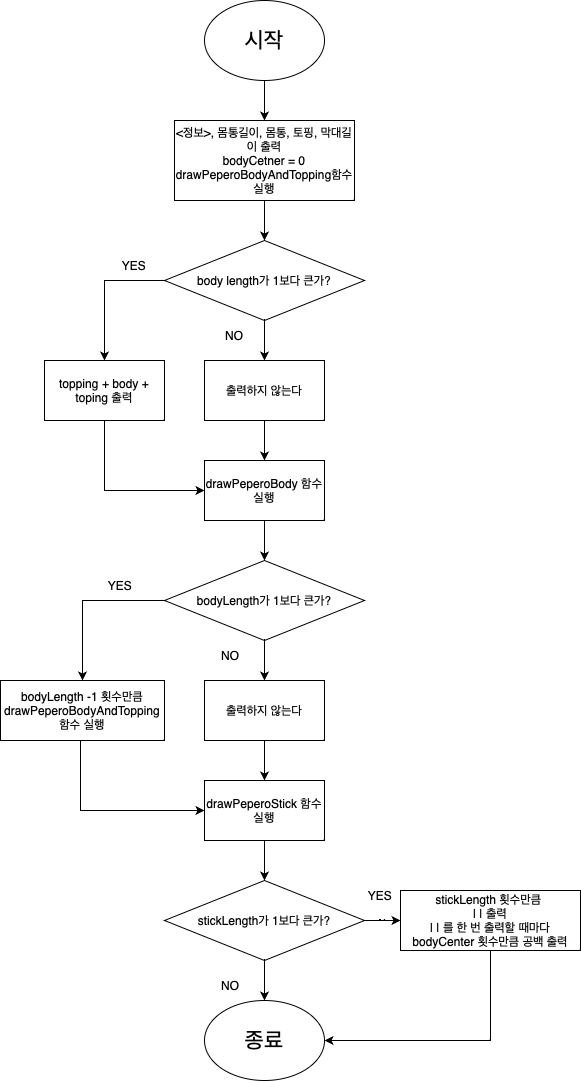

The diagram above was exported from draw.io. Its source (the exported page's mxGraphModel, read from the mxfile embedded in the PNG):
<mxGraphModel dx="838" dy="560" grid="1" gridSize="10" guides="1" tooltips="1" connect="1" arrows="1" fold="1" page="1" pageScale="1" pageWidth="827" pageHeight="1169" math="0" shadow="0">
  <root>
    <mxCell id="0" />
    <mxCell id="1" parent="0" />
    <mxCell id="DOdiSa5BzU2kUYDdnkan-15" value="" style="edgeStyle=orthogonalEdgeStyle;rounded=0;orthogonalLoop=1;jettySize=auto;html=1;fontSize=12;" edge="1" parent="1" source="DOdiSa5BzU2kUYDdnkan-1" target="DOdiSa5BzU2kUYDdnkan-5">
      <mxGeometry relative="1" as="geometry" />
    </mxCell>
    <mxCell id="DOdiSa5BzU2kUYDdnkan-1" value="&lt;font style=&quot;font-size: 22px;&quot;&gt;시작&lt;/font&gt;" style="ellipse;whiteSpace=wrap;html=1;" vertex="1" parent="1">
      <mxGeometry x="354" width="120" height="80" as="geometry" />
    </mxCell>
    <mxCell id="DOdiSa5BzU2kUYDdnkan-18" value="" style="edgeStyle=orthogonalEdgeStyle;rounded=0;orthogonalLoop=1;jettySize=auto;html=1;fontSize=12;" edge="1" parent="1" source="DOdiSa5BzU2kUYDdnkan-2" target="DOdiSa5BzU2kUYDdnkan-17">
      <mxGeometry relative="1" as="geometry" />
    </mxCell>
    <mxCell id="DOdiSa5BzU2kUYDdnkan-2" value="출력하지 않는다" style="rounded=0;whiteSpace=wrap;html=1;fontSize=12;" vertex="1" parent="1">
      <mxGeometry x="354" y="360" width="120" height="60" as="geometry" />
    </mxCell>
    <mxCell id="DOdiSa5BzU2kUYDdnkan-8" style="edgeStyle=orthogonalEdgeStyle;rounded=0;orthogonalLoop=1;jettySize=auto;html=1;exitX=0;exitY=0.5;exitDx=0;exitDy=0;entryX=0.5;entryY=0;entryDx=0;entryDy=0;fontSize=12;" edge="1" parent="1" source="DOdiSa5BzU2kUYDdnkan-4" target="DOdiSa5BzU2kUYDdnkan-6">
      <mxGeometry relative="1" as="geometry" />
    </mxCell>
    <mxCell id="DOdiSa5BzU2kUYDdnkan-10" value="" style="edgeStyle=orthogonalEdgeStyle;rounded=0;orthogonalLoop=1;jettySize=auto;html=1;fontSize=12;" edge="1" parent="1" source="DOdiSa5BzU2kUYDdnkan-4" target="DOdiSa5BzU2kUYDdnkan-2">
      <mxGeometry relative="1" as="geometry" />
    </mxCell>
    <mxCell id="DOdiSa5BzU2kUYDdnkan-4" value="body length가 1보다 큰가?" style="rhombus;whiteSpace=wrap;html=1;fontSize=12;" vertex="1" parent="1">
      <mxGeometry x="314" y="240" width="200" height="80" as="geometry" />
    </mxCell>
    <mxCell id="DOdiSa5BzU2kUYDdnkan-16" value="" style="edgeStyle=orthogonalEdgeStyle;rounded=0;orthogonalLoop=1;jettySize=auto;html=1;fontSize=12;" edge="1" parent="1" source="DOdiSa5BzU2kUYDdnkan-5" target="DOdiSa5BzU2kUYDdnkan-4">
      <mxGeometry relative="1" as="geometry" />
    </mxCell>
    <mxCell id="DOdiSa5BzU2kUYDdnkan-5" value="&amp;lt;정보&amp;gt;,&amp;nbsp;몸통길이, 몸통, 토핑, 막대길이 출력&lt;br&gt;bodyCetner = 0&lt;br&gt;drawPeperoBodyAndTopping함수 실행&lt;br&gt;" style="rounded=0;whiteSpace=wrap;html=1;fontSize=12;" vertex="1" parent="1">
      <mxGeometry x="324" y="120" width="180" height="80" as="geometry" />
    </mxCell>
    <mxCell id="DOdiSa5BzU2kUYDdnkan-19" style="edgeStyle=orthogonalEdgeStyle;rounded=0;orthogonalLoop=1;jettySize=auto;html=1;entryX=0;entryY=0.5;entryDx=0;entryDy=0;fontSize=12;" edge="1" parent="1" source="DOdiSa5BzU2kUYDdnkan-6" target="DOdiSa5BzU2kUYDdnkan-17">
      <mxGeometry relative="1" as="geometry">
        <Array as="points">
          <mxPoint x="254" y="490" />
        </Array>
      </mxGeometry>
    </mxCell>
    <mxCell id="DOdiSa5BzU2kUYDdnkan-6" value="topping + body + toping 출력" style="rounded=0;whiteSpace=wrap;html=1;fontSize=12;" vertex="1" parent="1">
      <mxGeometry x="194" y="360" width="120" height="60" as="geometry" />
    </mxCell>
    <mxCell id="DOdiSa5BzU2kUYDdnkan-11" value="YES" style="text;strokeColor=none;align=center;fillColor=none;html=1;verticalAlign=middle;whiteSpace=wrap;rounded=0;fontSize=12;" vertex="1" parent="1">
      <mxGeometry x="254" y="250" width="60" height="30" as="geometry" />
    </mxCell>
    <mxCell id="DOdiSa5BzU2kUYDdnkan-12" value="NO" style="text;strokeColor=none;align=center;fillColor=none;html=1;verticalAlign=middle;whiteSpace=wrap;rounded=0;fontSize=12;" vertex="1" parent="1">
      <mxGeometry x="354" y="320" width="60" height="30" as="geometry" />
    </mxCell>
    <mxCell id="DOdiSa5BzU2kUYDdnkan-24" value="" style="edgeStyle=orthogonalEdgeStyle;rounded=0;orthogonalLoop=1;jettySize=auto;html=1;fontSize=12;" edge="1" parent="1" source="DOdiSa5BzU2kUYDdnkan-17" target="DOdiSa5BzU2kUYDdnkan-20">
      <mxGeometry relative="1" as="geometry" />
    </mxCell>
    <mxCell id="DOdiSa5BzU2kUYDdnkan-17" value="drawPeperoBody 함수 실행" style="rounded=0;whiteSpace=wrap;html=1;fontSize=12;" vertex="1" parent="1">
      <mxGeometry x="354" y="460" width="120" height="60" as="geometry" />
    </mxCell>
    <mxCell id="DOdiSa5BzU2kUYDdnkan-22" value="" style="edgeStyle=orthogonalEdgeStyle;rounded=0;orthogonalLoop=1;jettySize=auto;html=1;fontSize=12;" edge="1" parent="1" source="DOdiSa5BzU2kUYDdnkan-20" target="DOdiSa5BzU2kUYDdnkan-21">
      <mxGeometry relative="1" as="geometry" />
    </mxCell>
    <mxCell id="DOdiSa5BzU2kUYDdnkan-27" style="edgeStyle=orthogonalEdgeStyle;rounded=0;orthogonalLoop=1;jettySize=auto;html=1;exitX=0;exitY=0.5;exitDx=0;exitDy=0;entryX=0.5;entryY=0;entryDx=0;entryDy=0;fontSize=12;" edge="1" parent="1" source="DOdiSa5BzU2kUYDdnkan-20" target="DOdiSa5BzU2kUYDdnkan-25">
      <mxGeometry relative="1" as="geometry" />
    </mxCell>
    <mxCell id="DOdiSa5BzU2kUYDdnkan-20" value="bodyLength가 1보다 큰가?" style="rhombus;whiteSpace=wrap;html=1;fontSize=12;" vertex="1" parent="1">
      <mxGeometry x="314" y="560" width="200" height="80" as="geometry" />
    </mxCell>
    <mxCell id="DOdiSa5BzU2kUYDdnkan-30" value="" style="edgeStyle=orthogonalEdgeStyle;rounded=0;orthogonalLoop=1;jettySize=auto;html=1;fontSize=12;" edge="1" parent="1" source="DOdiSa5BzU2kUYDdnkan-21" target="DOdiSa5BzU2kUYDdnkan-29">
      <mxGeometry relative="1" as="geometry" />
    </mxCell>
    <mxCell id="DOdiSa5BzU2kUYDdnkan-21" value="출력하지 않는다" style="rounded=0;whiteSpace=wrap;html=1;fontSize=12;" vertex="1" parent="1">
      <mxGeometry x="354" y="680" width="120" height="60" as="geometry" />
    </mxCell>
    <mxCell id="DOdiSa5BzU2kUYDdnkan-23" value="NO" style="text;strokeColor=none;align=center;fillColor=none;html=1;verticalAlign=middle;whiteSpace=wrap;rounded=0;fontSize=12;" vertex="1" parent="1">
      <mxGeometry x="350" y="640" width="60" height="30" as="geometry" />
    </mxCell>
    <mxCell id="DOdiSa5BzU2kUYDdnkan-31" style="edgeStyle=orthogonalEdgeStyle;rounded=0;orthogonalLoop=1;jettySize=auto;html=1;entryX=0;entryY=0.5;entryDx=0;entryDy=0;fontSize=12;" edge="1" parent="1" source="DOdiSa5BzU2kUYDdnkan-25" target="DOdiSa5BzU2kUYDdnkan-29">
      <mxGeometry relative="1" as="geometry">
        <Array as="points">
          <mxPoint x="230" y="810" />
        </Array>
      </mxGeometry>
    </mxCell>
    <mxCell id="DOdiSa5BzU2kUYDdnkan-25" value="bodyLength -1 횟수만큼 drawPeperoBodyAndTopping함수 실행" style="rounded=0;whiteSpace=wrap;html=1;fontSize=12;" vertex="1" parent="1">
      <mxGeometry x="150" y="680" width="164" height="60" as="geometry" />
    </mxCell>
    <mxCell id="DOdiSa5BzU2kUYDdnkan-28" value="YES" style="text;strokeColor=none;align=center;fillColor=none;html=1;verticalAlign=middle;whiteSpace=wrap;rounded=0;fontSize=12;" vertex="1" parent="1">
      <mxGeometry x="240" y="570" width="60" height="30" as="geometry" />
    </mxCell>
    <mxCell id="DOdiSa5BzU2kUYDdnkan-35" value="" style="edgeStyle=orthogonalEdgeStyle;rounded=0;orthogonalLoop=1;jettySize=auto;html=1;fontSize=12;" edge="1" parent="1" source="DOdiSa5BzU2kUYDdnkan-29" target="DOdiSa5BzU2kUYDdnkan-32">
      <mxGeometry relative="1" as="geometry" />
    </mxCell>
    <mxCell id="DOdiSa5BzU2kUYDdnkan-29" value="drawPeperoStick 함수 실행" style="rounded=0;whiteSpace=wrap;html=1;fontSize=12;" vertex="1" parent="1">
      <mxGeometry x="354" y="780" width="120" height="60" as="geometry" />
    </mxCell>
    <mxCell id="DOdiSa5BzU2kUYDdnkan-34" value="" style="edgeStyle=orthogonalEdgeStyle;rounded=0;orthogonalLoop=1;jettySize=auto;html=1;fontSize=12;" edge="1" parent="1" source="DOdiSa5BzU2kUYDdnkan-32" target="DOdiSa5BzU2kUYDdnkan-33">
      <mxGeometry relative="1" as="geometry" />
    </mxCell>
    <mxCell id="DOdiSa5BzU2kUYDdnkan-39" value="" style="edgeStyle=orthogonalEdgeStyle;rounded=0;orthogonalLoop=1;jettySize=auto;html=1;fontSize=12;" edge="1" parent="1" source="DOdiSa5BzU2kUYDdnkan-32">
      <mxGeometry relative="1" as="geometry">
        <mxPoint x="550" y="920" as="targetPoint" />
      </mxGeometry>
    </mxCell>
    <mxCell id="DOdiSa5BzU2kUYDdnkan-32" value="stickLength가 1보다 큰가?" style="rhombus;whiteSpace=wrap;html=1;fontSize=12;" vertex="1" parent="1">
      <mxGeometry x="314" y="880" width="200" height="80" as="geometry" />
    </mxCell>
    <mxCell id="DOdiSa5BzU2kUYDdnkan-33" value="&lt;span style=&quot;font-size: 22px;&quot;&gt;종료&lt;/span&gt;" style="ellipse;whiteSpace=wrap;html=1;" vertex="1" parent="1">
      <mxGeometry x="354" y="1000" width="120" height="80" as="geometry" />
    </mxCell>
    <mxCell id="DOdiSa5BzU2kUYDdnkan-36" value="NO" style="text;strokeColor=none;align=center;fillColor=none;html=1;verticalAlign=middle;whiteSpace=wrap;rounded=0;fontSize=12;" vertex="1" parent="1">
      <mxGeometry x="350" y="970" width="60" height="30" as="geometry" />
    </mxCell>
    <mxCell id="DOdiSa5BzU2kUYDdnkan-40" value="YES" style="text;strokeColor=none;align=center;fillColor=none;html=1;verticalAlign=middle;whiteSpace=wrap;rounded=0;fontSize=12;" vertex="1" parent="1">
      <mxGeometry x="500" y="880" width="60" height="30" as="geometry" />
    </mxCell>
    <mxCell id="DOdiSa5BzU2kUYDdnkan-44" style="edgeStyle=orthogonalEdgeStyle;rounded=0;orthogonalLoop=1;jettySize=auto;html=1;entryX=1;entryY=0.5;entryDx=0;entryDy=0;fontSize=12;" edge="1" parent="1" source="DOdiSa5BzU2kUYDdnkan-41" target="DOdiSa5BzU2kUYDdnkan-33">
      <mxGeometry relative="1" as="geometry">
        <Array as="points">
          <mxPoint x="640" y="1040" />
        </Array>
      </mxGeometry>
    </mxCell>
    <mxCell id="DOdiSa5BzU2kUYDdnkan-41" value="stickLength 횟수만큼&amp;nbsp;&lt;br&gt;| | 출력&lt;br&gt;| | 를 한 번 출력할 때마다 bodyCenter 횟수만큼 공백 출력" style="rounded=0;whiteSpace=wrap;html=1;fontSize=12;" vertex="1" parent="1">
      <mxGeometry x="550" y="890" width="180" height="60" as="geometry" />
    </mxCell>
  </root>
</mxGraphModel>